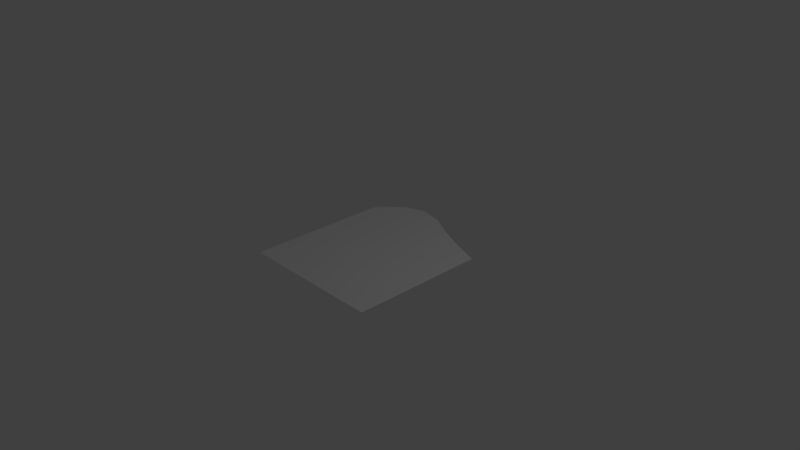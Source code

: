 # Source: testLava.blend  (saved by Blender 2.78.0; exported with 4.5.12 LTS)
import bpy
from mathutils import Matrix  # noqa: F401  (used for matrix-valued properties, if any)

bpy.ops.wm.read_factory_settings(use_empty=True)
scene = bpy.context.scene
scene.name = 'Scene'

# ---- collections
col_collection_1 = bpy.data.collections.new('Collection 1'); scene.collection.children.link(col_collection_1)

# ---- world
world_world = bpy.data.worlds.new('World'); scene.world = world_world
world_world.color = (0.05088, 0.05088, 0.05088)
world_world.use_sun_shadow = False
world_world.sun_shadow_jitter_overblur = 0.0
world_world.cycles.sampling_method = 'MANUAL'

# ---- cameras
cam_camera = bpy.data.cameras.new('Camera')
cam_camera.clip_end = 100.0
cam_camera.lens = 35.0
cam_camera.sensor_width = 32.0
cam_camera.sensor_height = 18.0
cam_camera.ortho_scale = 7.314
cam_camera.dof.focus_distance = 0.0
cam_camera.dof.aperture_fstop = 128.0

# ---- lights
light_lamp = bpy.data.lights.new('Lamp', 'POINT')
light_lamp.transmission_factor = 0.0
light_lamp.cutoff_distance = 30.0
light_lamp.energy = 100.0
light_lamp.shadow_buffer_clip_start = 1.001
light_lamp.shadow_soft_size = 0.1
light_lamp.shadow_maximum_resolution = 0.006
light_lamp.use_absolute_resolution = True

# ---- meshes
me_plane = bpy.data.meshes.new('Plane')
me_plane.from_pydata([(-1.0, -1.0, 0.0), (1.0, -1.0, 0.0), (-1.0, 1.0, 0.0), (1.0, 0.8579, 0.0), (-0.704, -1.0, 0.0), (-0.704, 1.303, 0.0), (-0.4146, -1.0, 0.0), (-0.4146, 1.415, 0.0), (-0.08509, -1.0, 0.0), (-0.08509, 1.342, 0.0), (0.255, -1.0, 0.0), (0.255, 1.157, 0.0), (0.6194, -1.0, 0.0), (0.6194, 1.0, 0.0)], [], [(1, 13, 12), (4, 2, 0), (6, 5, 4), (8, 7, 6), (10, 9, 8), (12, 11, 10), (1, 3, 13), (4, 5, 2), (6, 7, 5), (8, 9, 7), (10, 11, 9), (12, 13, 11)])
me_plane.use_remesh_preserve_volume = False
me_plane.use_remesh_preserve_attributes = False
me_plane.use_mirror_vertex_groups = False
me_plane.update()

# ---- objects
ob_plane = bpy.data.objects.new('Plane', me_plane)
ob_lamp = bpy.data.objects.new('Lamp', light_lamp)
ob_camera = bpy.data.objects.new('Camera', cam_camera)

# ---- transforms, parenting, visibility, modifiers, constraints
ob_plane.location = (0.0, 0.0, 0.0)
ob_plane.lineart.crease_threshold = 0.0
ob_lamp.location = (4.076, 1.005, 5.904)
ob_lamp.rotation_euler = (0.6503, 0.05522, 1.866)
ob_lamp.lock_rotations_4d = False
ob_lamp.empty_display_type = 'ARROWS'
ob_lamp.color = (0.0, 0.0, 0.0, 0.0)
ob_lamp.lineart.crease_threshold = 0.0
ob_camera.location = (7.481, -6.508, 5.344)
ob_camera.rotation_euler = (1.109, 0.0, 0.8149)
ob_camera.lock_rotations_4d = False
ob_camera.empty_display_type = 'ARROWS'
ob_camera.color = (0.0, 0.0, 0.0, 0.0)
ob_camera.display_type = 'WIRE'
ob_camera.lineart.crease_threshold = 0.0

# ---- collection membership
col_collection_1.objects.link(ob_plane)
col_collection_1.objects.link(ob_lamp)
col_collection_1.objects.link(ob_camera)

# ---- scene / render settings (as saved in the file)
scene.camera = ob_camera
scene.frame_start = 1; scene.frame_end = 250; scene.frame_set(1)
scene.render.engine = 'BLENDER_EEVEE_NEXT'
scene.render.resolution_percentage = 50
scene.render.dither_intensity = 0.0
scene.cycles.use_denoising = False
scene.cycles.samples = 128
scene.cycles.sampling_pattern = 'TABULATED_SOBOL'
scene.cycles.light_sampling_threshold = 0.0
scene.cycles.use_adaptive_sampling = False
scene.cycles.use_light_tree = False
scene.cycles.blur_glossy = 0.0
scene.cycles.sample_clamp_indirect = 0.0
scene.view_settings.view_transform = 'Standard'
bpy.context.view_layer.update()
